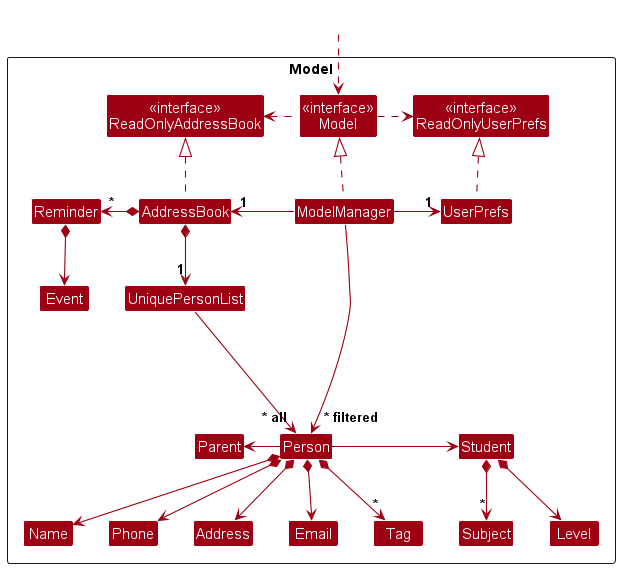

The diagram above was rendered by PlantUML. Its source (embedded in the PNG):
@startuml
!include style.puml
skinparam arrowThickness 1.1
skinparam arrowColor MODEL_COLOR
skinparam classBackgroundColor MODEL_COLOR

Package Model as ModelPackage <<Rectangle>>{
Class "<<interface>>\nReadOnlyAddressBook" as ReadOnlyAddressBook
Class "<<interface>>\nReadOnlyUserPrefs" as ReadOnlyUserPrefs
Class "<<interface>>\nModel" as Model
Class AddressBook
Class ModelManager
Class UserPrefs

Class UniquePersonList
Class Person
Class Student
Class Parent
Class Address
Class Email
Class Name
Class Phone
Class Level
Class Subject
Class Tag

Class Reminder
Class Event

Class I #FFFFFF
}

Class HiddenOutside #FFFFFF
HiddenOutside ..> Model

AddressBook .up.|> ReadOnlyAddressBook

ModelManager .up.|> Model
Model .right.> ReadOnlyUserPrefs
Model .left.> ReadOnlyAddressBook
ModelManager -left-> "1" AddressBook
ModelManager -right-> "1" UserPrefs
UserPrefs .up.|> ReadOnlyUserPrefs

AddressBook *-down-> "1" UniquePersonList
UniquePersonList --> "~* all" Person
Person *--> Name
Person *--> Phone
Person *--> Email
Person *--> Address
Person *--> "*" Tag

Person -[hidden]up--> I
UniquePersonList -[hidden]right-> I

Name -[hidden]right-> Phone
Phone -[hidden]right-> Address
Address -[hidden]right-> Email

Person -right-> Student
Student *--> Level
Student *--> "*" Subject

Person -left->  Parent

AddressBook *-left-> "*" Reminder
Reminder *--> Event

ModelManager --> "~* filtered" Person
@enduml